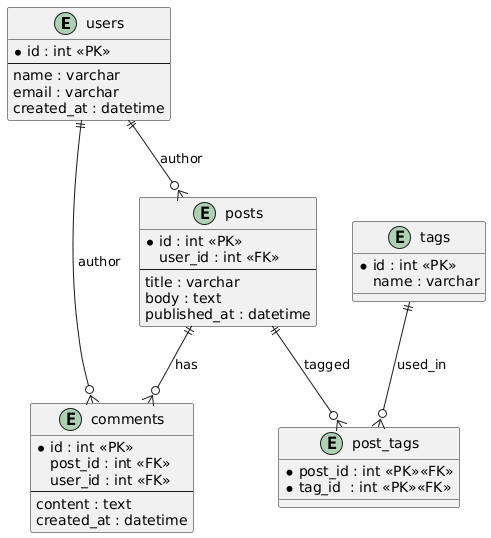

The diagram above was rendered by PlantUML. Its source (embedded in the PNG):
@startuml
' Diagrama ER simple para un blog

entity "users" as users {
  *id : int <<PK>>
  --
  name : varchar
  email : varchar
  created_at : datetime
}

entity "posts" as posts {
  *id : int <<PK>>
  user_id : int <<FK>>
  --
  title : varchar
  body : text
  published_at : datetime
}

entity "comments" as comments {
  *id : int <<PK>>
  post_id : int <<FK>>
  user_id : int <<FK>>
  --
  content : text
  created_at : datetime
}

entity "tags" as tags {
  *id : int <<PK>>
  name : varchar
}

entity "post_tags" as post_tags {
  *post_id : int <<PK>><<FK>>
  *tag_id  : int <<PK>><<FK>>
}

' Relaciones (notación crow's foot aproximada)
users ||--o{ posts : "author"
posts ||--o{ comments : "has"
users ||--o{ comments : "author"
posts ||--o{ post_tags : "tagged"
tags  ||--o{ post_tags : "used_in"

@enduml